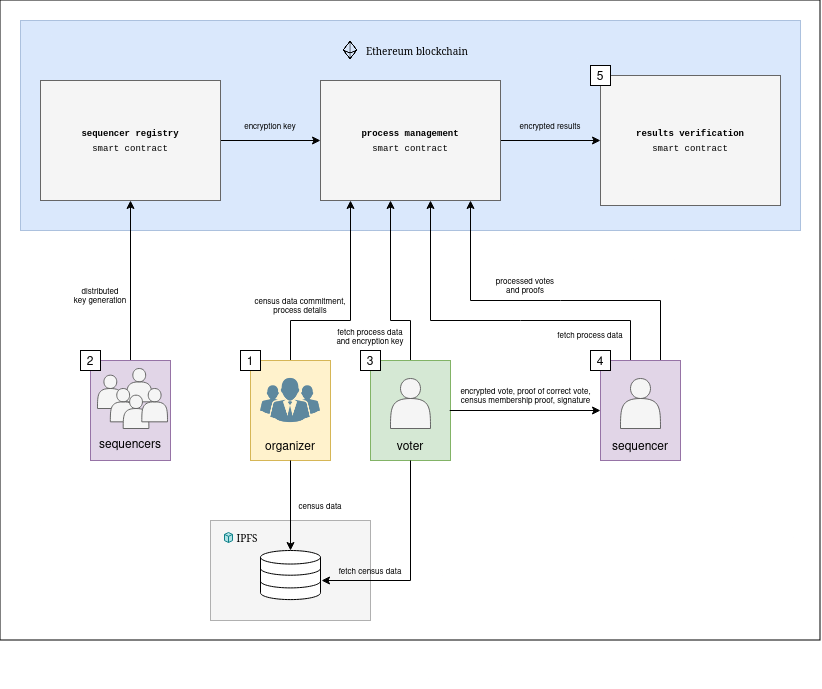

The diagram above was exported from draw.io. Its source (the exported page's mxGraphModel, read from the mxfile embedded in the PNG):
<mxGraphModel dx="1160" dy="672" grid="1" gridSize="10" guides="1" tooltips="1" connect="1" arrows="1" fold="1" page="1" pageScale="1" pageWidth="1100" pageHeight="850" math="0" shadow="0">
  <root>
    <mxCell id="Iu_7Bu9hSgdt7ye1YoMF-0" />
    <mxCell id="Iu_7Bu9hSgdt7ye1YoMF-1" parent="Iu_7Bu9hSgdt7ye1YoMF-0" />
    <mxCell id="ilFAUQE9p3K1V1cAkD8p-7" value="" style="rounded=0;whiteSpace=wrap;html=1;" vertex="1" parent="Iu_7Bu9hSgdt7ye1YoMF-1">
      <mxGeometry x="160" y="80" width="820" height="640" as="geometry" />
    </mxCell>
    <mxCell id="ilFAUQE9p3K1V1cAkD8p-2" value="" style="rounded=0;whiteSpace=wrap;html=1;fillColor=#f5f5f5;dashed=1;dashPattern=1 1;strokeColor=#666666;fontColor=#333333;" vertex="1" parent="Iu_7Bu9hSgdt7ye1YoMF-1">
      <mxGeometry x="370" y="600" width="160" height="100" as="geometry" />
    </mxCell>
    <mxCell id="Iu_7Bu9hSgdt7ye1YoMF-2" value="" style="rounded=0;whiteSpace=wrap;html=1;fillColor=#dae8fc;dashed=1;dashPattern=1 1;strokeColor=#6c8ebf;" vertex="1" parent="Iu_7Bu9hSgdt7ye1YoMF-1">
      <mxGeometry x="180" y="100" width="780" height="210" as="geometry" />
    </mxCell>
    <mxCell id="Iu_7Bu9hSgdt7ye1YoMF-11" value="" style="edgeStyle=orthogonalEdgeStyle;rounded=0;orthogonalLoop=1;jettySize=auto;html=1;" edge="1" parent="Iu_7Bu9hSgdt7ye1YoMF-1" source="Iu_7Bu9hSgdt7ye1YoMF-12" target="Iu_7Bu9hSgdt7ye1YoMF-15">
      <mxGeometry relative="1" as="geometry" />
    </mxCell>
    <mxCell id="Iu_7Bu9hSgdt7ye1YoMF-12" value="&lt;font style=&quot;font-size: 9px;&quot;&gt;&lt;b&gt;process management&lt;/b&gt;&lt;br&gt;smart contract&lt;/font&gt;" style="rounded=0;whiteSpace=wrap;html=1;fontFamily=Courier New;fillColor=#f5f5f5;fontColor=#000000;strokeColor=#666666;" vertex="1" parent="Iu_7Bu9hSgdt7ye1YoMF-1">
      <mxGeometry x="480" y="160" width="180" height="120" as="geometry" />
    </mxCell>
    <mxCell id="Iu_7Bu9hSgdt7ye1YoMF-13" value="" style="edgeStyle=orthogonalEdgeStyle;rounded=0;orthogonalLoop=1;jettySize=auto;html=1;" edge="1" parent="Iu_7Bu9hSgdt7ye1YoMF-1" source="Iu_7Bu9hSgdt7ye1YoMF-14" target="Iu_7Bu9hSgdt7ye1YoMF-12">
      <mxGeometry relative="1" as="geometry" />
    </mxCell>
    <mxCell id="Iu_7Bu9hSgdt7ye1YoMF-14" value="&lt;div&gt;&lt;font color=&quot;#000000&quot; style=&quot;font-size: 9px;&quot;&gt;&lt;b&gt;sequencer registry&lt;/b&gt;&lt;br&gt;&lt;/font&gt;&lt;/div&gt;&lt;div&gt;&lt;font color=&quot;#000000&quot; style=&quot;font-size: 9px;&quot;&gt;smart contract&lt;/font&gt;&lt;/div&gt;" style="rounded=0;whiteSpace=wrap;html=1;fontFamily=Courier New;fillColor=#f5f5f5;fontColor=#333333;strokeColor=#666666;" vertex="1" parent="Iu_7Bu9hSgdt7ye1YoMF-1">
      <mxGeometry x="200" y="160" width="180" height="120" as="geometry" />
    </mxCell>
    <mxCell id="Iu_7Bu9hSgdt7ye1YoMF-20" value="" style="endArrow=classic;html=1;rounded=0;" edge="1" parent="Iu_7Bu9hSgdt7ye1YoMF-1">
      <mxGeometry width="50" height="50" relative="1" as="geometry">
        <mxPoint x="450" y="440" as="sourcePoint" />
        <mxPoint x="510" y="280" as="targetPoint" />
        <Array as="points">
          <mxPoint x="450" y="400" />
          <mxPoint x="510" y="400" />
        </Array>
      </mxGeometry>
    </mxCell>
    <mxCell id="Iu_7Bu9hSgdt7ye1YoMF-21" value="" style="endArrow=classic;html=1;rounded=0;entryX=0.5;entryY=1;entryDx=0;entryDy=0;" edge="1" parent="Iu_7Bu9hSgdt7ye1YoMF-1" target="Iu_7Bu9hSgdt7ye1YoMF-14">
      <mxGeometry width="50" height="50" relative="1" as="geometry">
        <mxPoint x="290" y="440" as="sourcePoint" />
        <mxPoint x="280.0000000000002" y="280.00000000000017" as="targetPoint" />
        <Array as="points" />
      </mxGeometry>
    </mxCell>
    <mxCell id="Iu_7Bu9hSgdt7ye1YoMF-25" value="fetch census data" style="text;html=1;align=center;verticalAlign=middle;whiteSpace=wrap;rounded=0;fontSize=8;" vertex="1" parent="Iu_7Bu9hSgdt7ye1YoMF-1">
      <mxGeometry x="490" y="640" width="80" height="19.55" as="geometry" />
    </mxCell>
    <mxCell id="Iu_7Bu9hSgdt7ye1YoMF-27" value="fetch process data and encryption key" style="text;html=1;align=center;verticalAlign=middle;whiteSpace=wrap;rounded=0;fontSize=8;" vertex="1" parent="Iu_7Bu9hSgdt7ye1YoMF-1">
      <mxGeometry x="490" y="401" width="80" height="30" as="geometry" />
    </mxCell>
    <mxCell id="Iu_7Bu9hSgdt7ye1YoMF-29" value="" style="endArrow=classic;html=1;rounded=0;" edge="1" parent="Iu_7Bu9hSgdt7ye1YoMF-1">
      <mxGeometry width="50" height="50" relative="1" as="geometry">
        <mxPoint x="660" y="760" as="sourcePoint" />
        <mxPoint x="660" y="760" as="targetPoint" />
      </mxGeometry>
    </mxCell>
    <mxCell id="Iu_7Bu9hSgdt7ye1YoMF-30" value="encrypted vote, proof of correct vote, census membership proof, signature" style="text;html=1;align=center;verticalAlign=middle;whiteSpace=wrap;rounded=0;fontSize=8;" vertex="1" parent="Iu_7Bu9hSgdt7ye1YoMF-1">
      <mxGeometry x="617.5" y="460" width="135" height="30" as="geometry" />
    </mxCell>
    <mxCell id="Iu_7Bu9hSgdt7ye1YoMF-49" value="" style="html=1;verticalLabelPosition=bottom;align=center;labelBackgroundColor=#ffffff;verticalAlign=top;strokeWidth=1;shadow=0;dashed=0;shape=mxgraph.ios7.icons.data;" vertex="1" parent="Iu_7Bu9hSgdt7ye1YoMF-1">
      <mxGeometry x="420" y="630" width="60" height="49.1" as="geometry" />
    </mxCell>
    <mxCell id="lkK_xYMYs6qSP8etcj2q-0" value="" style="endArrow=classic;html=1;rounded=0;" edge="1" parent="Iu_7Bu9hSgdt7ye1YoMF-1">
      <mxGeometry width="50" height="50" relative="1" as="geometry">
        <mxPoint x="790" y="440" as="sourcePoint" />
        <mxPoint x="590" y="280" as="targetPoint" />
        <Array as="points">
          <mxPoint x="790" y="400" />
          <mxPoint x="680" y="400" />
          <mxPoint x="590" y="400" />
        </Array>
      </mxGeometry>
    </mxCell>
    <mxCell id="lkK_xYMYs6qSP8etcj2q-1" value="" style="endArrow=classic;html=1;rounded=0;" edge="1" parent="Iu_7Bu9hSgdt7ye1YoMF-1">
      <mxGeometry width="50" height="50" relative="1" as="geometry">
        <mxPoint x="820" y="440" as="sourcePoint" />
        <mxPoint x="630" y="280" as="targetPoint" />
        <Array as="points">
          <mxPoint x="820" y="380" />
          <mxPoint x="720" y="380" />
          <mxPoint x="630" y="380" />
        </Array>
      </mxGeometry>
    </mxCell>
    <mxCell id="lkK_xYMYs6qSP8etcj2q-2" value="" style="endArrow=classic;html=1;rounded=0;" edge="1" parent="Iu_7Bu9hSgdt7ye1YoMF-1">
      <mxGeometry width="50" height="50" relative="1" as="geometry">
        <mxPoint x="570" y="440" as="sourcePoint" />
        <mxPoint x="550" y="280" as="targetPoint" />
        <Array as="points">
          <mxPoint x="570" y="400" />
          <mxPoint x="550" y="400" />
        </Array>
      </mxGeometry>
    </mxCell>
    <mxCell id="srKLONURFAAzG-BD-hus-11" value="" style="group" vertex="1" connectable="0" parent="Iu_7Bu9hSgdt7ye1YoMF-1">
      <mxGeometry x="240" y="430" width="90" height="110" as="geometry" />
    </mxCell>
    <mxCell id="Iu_7Bu9hSgdt7ye1YoMF-41" value="" style="group;fillColor=#e1d5e7;strokeColor=#9673a6;container=0;" vertex="1" connectable="0" parent="srKLONURFAAzG-BD-hus-11">
      <mxGeometry x="10" y="10" width="80" height="100" as="geometry" />
    </mxCell>
    <mxCell id="Iu_7Bu9hSgdt7ye1YoMF-52" value="2" style="whiteSpace=wrap;html=1;aspect=fixed;" vertex="1" parent="srKLONURFAAzG-BD-hus-11">
      <mxGeometry width="20" height="20" as="geometry" />
    </mxCell>
    <mxCell id="Iu_7Bu9hSgdt7ye1YoMF-42" value="" style="group" vertex="1" connectable="0" parent="srKLONURFAAzG-BD-hus-11">
      <mxGeometry x="17" y="18" width="70" height="60" as="geometry" />
    </mxCell>
    <mxCell id="Iu_7Bu9hSgdt7ye1YoMF-43" value="" style="shape=actor;whiteSpace=wrap;html=1;fillColor=#f5f5f5;fontColor=#333333;strokeColor=#666666;" vertex="1" parent="Iu_7Bu9hSgdt7ye1YoMF-42">
      <mxGeometry y="6.666666666666667" width="25.68807339449541" height="33.33333333333333" as="geometry" />
    </mxCell>
    <mxCell id="Iu_7Bu9hSgdt7ye1YoMF-44" value="" style="shape=actor;whiteSpace=wrap;html=1;fillColor=#f5f5f5;fontColor=#333333;strokeColor=#666666;" vertex="1" parent="Iu_7Bu9hSgdt7ye1YoMF-42">
      <mxGeometry x="28.899082568807337" width="25.68807339449541" height="33.33333333333333" as="geometry" />
    </mxCell>
    <mxCell id="Iu_7Bu9hSgdt7ye1YoMF-45" value="" style="shape=actor;whiteSpace=wrap;html=1;fillColor=#f5f5f5;fontColor=#333333;strokeColor=#666666;" vertex="1" parent="Iu_7Bu9hSgdt7ye1YoMF-42">
      <mxGeometry x="12.844036697247706" y="19.999999999999996" width="25.68807339449541" height="33.33333333333333" as="geometry" />
    </mxCell>
    <mxCell id="Iu_7Bu9hSgdt7ye1YoMF-46" value="" style="shape=actor;whiteSpace=wrap;html=1;fillColor=#f5f5f5;fontColor=#333333;strokeColor=#666666;" vertex="1" parent="Iu_7Bu9hSgdt7ye1YoMF-42">
      <mxGeometry x="25.68807339449541" y="26.666666666666668" width="25.68807339449541" height="33.33333333333333" as="geometry" />
    </mxCell>
    <mxCell id="Iu_7Bu9hSgdt7ye1YoMF-47" value="" style="shape=actor;whiteSpace=wrap;html=1;fillColor=#f5f5f5;fontColor=#333333;strokeColor=#666666;" vertex="1" parent="Iu_7Bu9hSgdt7ye1YoMF-42">
      <mxGeometry x="44.31192660550459" y="19.999999999999996" width="25.68807339449541" height="33.33333333333333" as="geometry" />
    </mxCell>
    <mxCell id="srKLONURFAAzG-BD-hus-0" value="sequencers" style="text;html=1;align=center;verticalAlign=middle;whiteSpace=wrap;rounded=0;" vertex="1" parent="srKLONURFAAzG-BD-hus-11">
      <mxGeometry x="10" y="78" width="80" height="30" as="geometry" />
    </mxCell>
    <mxCell id="srKLONURFAAzG-BD-hus-13" value="" style="group" vertex="1" connectable="0" parent="Iu_7Bu9hSgdt7ye1YoMF-1">
      <mxGeometry x="400" y="430" width="90" height="110" as="geometry" />
    </mxCell>
    <mxCell id="gYZxT68eDZA619NTKZw1-5" value="" style="group" vertex="1" connectable="0" parent="srKLONURFAAzG-BD-hus-13">
      <mxGeometry x="10" y="10" width="80" height="100" as="geometry" />
    </mxCell>
    <mxCell id="Iu_7Bu9hSgdt7ye1YoMF-16" value="" style="group;fillColor=#fff2cc;strokeColor=#d6b656;container=0;" vertex="1" connectable="0" parent="gYZxT68eDZA619NTKZw1-5">
      <mxGeometry width="80" height="100" as="geometry" />
    </mxCell>
    <mxCell id="Iu_7Bu9hSgdt7ye1YoMF-18" value="" style="shape=image;html=1;verticalAlign=top;verticalLabelPosition=bottom;labelBackgroundColor=#ffffff;imageAspect=0;aspect=fixed;image=https://cdn1.iconfinder.com/data/icons/business-and-finance-20/200/vector_65_02-128.png" vertex="1" parent="gYZxT68eDZA619NTKZw1-5">
      <mxGeometry x="10" y="10" width="60" height="60" as="geometry" />
    </mxCell>
    <mxCell id="srKLONURFAAzG-BD-hus-1" value="organizer" style="text;html=1;align=center;verticalAlign=middle;whiteSpace=wrap;rounded=0;" vertex="1" parent="gYZxT68eDZA619NTKZw1-5">
      <mxGeometry y="70" width="80" height="30" as="geometry" />
    </mxCell>
    <mxCell id="Iu_7Bu9hSgdt7ye1YoMF-51" value="1" style="whiteSpace=wrap;html=1;aspect=fixed;" vertex="1" parent="srKLONURFAAzG-BD-hus-13">
      <mxGeometry width="20" height="20" as="geometry" />
    </mxCell>
    <mxCell id="srKLONURFAAzG-BD-hus-14" value="" style="group" vertex="1" connectable="0" parent="Iu_7Bu9hSgdt7ye1YoMF-1">
      <mxGeometry x="520" y="430" width="90" height="110" as="geometry" />
    </mxCell>
    <mxCell id="Iu_7Bu9hSgdt7ye1YoMF-35" value="" style="group;fillColor=#d5e8d4;strokeColor=#82b366;container=0;" vertex="1" connectable="0" parent="srKLONURFAAzG-BD-hus-14">
      <mxGeometry x="10" y="10" width="80" height="100" as="geometry" />
    </mxCell>
    <mxCell id="Iu_7Bu9hSgdt7ye1YoMF-53" value="3" style="whiteSpace=wrap;html=1;aspect=fixed;" vertex="1" parent="srKLONURFAAzG-BD-hus-14">
      <mxGeometry width="20" height="20" as="geometry" />
    </mxCell>
    <mxCell id="Iu_7Bu9hSgdt7ye1YoMF-36" value="" style="shape=actor;whiteSpace=wrap;html=1;fillColor=#f5f5f5;fontColor=#333333;strokeColor=#666666;" vertex="1" parent="srKLONURFAAzG-BD-hus-14">
      <mxGeometry x="30" y="28" width="40" height="50" as="geometry" />
    </mxCell>
    <mxCell id="srKLONURFAAzG-BD-hus-6" value="voter" style="text;html=1;align=center;verticalAlign=middle;whiteSpace=wrap;rounded=0;" vertex="1" parent="srKLONURFAAzG-BD-hus-14">
      <mxGeometry x="10" y="80" width="80" height="30" as="geometry" />
    </mxCell>
    <mxCell id="ilFAUQE9p3K1V1cAkD8p-1" value="" style="edgeStyle=orthogonalEdgeStyle;rounded=0;orthogonalLoop=1;jettySize=auto;html=1;" edge="1" parent="srKLONURFAAzG-BD-hus-14">
      <mxGeometry relative="1" as="geometry">
        <mxPoint x="89.19999999999999" y="60" as="sourcePoint" />
        <mxPoint x="240" y="60" as="targetPoint" />
      </mxGeometry>
    </mxCell>
    <mxCell id="srKLONURFAAzG-BD-hus-15" value="" style="group" vertex="1" connectable="0" parent="Iu_7Bu9hSgdt7ye1YoMF-1">
      <mxGeometry x="750" y="430" width="90" height="110" as="geometry" />
    </mxCell>
    <mxCell id="srKLONURFAAzG-BD-hus-7" value="" style="group;fillColor=#e1d5e7;strokeColor=#9673a6;container=0;" vertex="1" connectable="0" parent="srKLONURFAAzG-BD-hus-15">
      <mxGeometry x="10" y="10" width="80" height="100" as="geometry" />
    </mxCell>
    <mxCell id="srKLONURFAAzG-BD-hus-8" value="4" style="whiteSpace=wrap;html=1;aspect=fixed;" vertex="1" parent="srKLONURFAAzG-BD-hus-15">
      <mxGeometry width="20" height="20" as="geometry" />
    </mxCell>
    <mxCell id="srKLONURFAAzG-BD-hus-9" value="" style="shape=actor;whiteSpace=wrap;html=1;fillColor=#f5f5f5;fontColor=#333333;strokeColor=#666666;" vertex="1" parent="srKLONURFAAzG-BD-hus-15">
      <mxGeometry x="30" y="28" width="40" height="50" as="geometry" />
    </mxCell>
    <mxCell id="srKLONURFAAzG-BD-hus-10" value="sequencer" style="text;html=1;align=center;verticalAlign=middle;whiteSpace=wrap;rounded=0;" vertex="1" parent="srKLONURFAAzG-BD-hus-15">
      <mxGeometry x="10" y="80" width="80" height="30" as="geometry" />
    </mxCell>
    <mxCell id="Iu_7Bu9hSgdt7ye1YoMF-9" value="" style="shape=image;html=1;verticalAlign=top;verticalLabelPosition=bottom;labelBackgroundColor=#ffffff;imageAspect=0;aspect=fixed;image=https://cdn0.iconfinder.com/data/icons/phosphor-light-vol-2/256/currency-eth-light-128.png" vertex="1" parent="Iu_7Bu9hSgdt7ye1YoMF-1">
      <mxGeometry x="500" y="120" width="20" height="20" as="geometry" />
    </mxCell>
    <mxCell id="Iu_7Bu9hSgdt7ye1YoMF-10" value="&lt;div align=&quot;right&quot;&gt;Ethereum blockchain&lt;/div&gt;" style="text;strokeColor=none;align=right;fillColor=none;html=1;verticalAlign=middle;whiteSpace=wrap;rounded=0;fontFamily=Garamond;fontSize=10;" vertex="1" parent="Iu_7Bu9hSgdt7ye1YoMF-1">
      <mxGeometry x="520" y="120" width="110" height="20" as="geometry" />
    </mxCell>
    <mxCell id="Iu_7Bu9hSgdt7ye1YoMF-15" value="&lt;div&gt;&lt;font style=&quot;font-size: 9px;&quot;&gt;&lt;b&gt;results verification&lt;/b&gt;&lt;/font&gt;&lt;/div&gt;&lt;div&gt;&lt;font style=&quot;font-size: 9px;&quot;&gt;smart contract&lt;b&gt;&lt;br&gt;&lt;/b&gt;&lt;/font&gt;&lt;/div&gt;" style="rounded=0;whiteSpace=wrap;html=1;fontFamily=Courier New;fillColor=#f5f5f5;fontColor=#000000;strokeColor=#666666;" vertex="1" parent="Iu_7Bu9hSgdt7ye1YoMF-1">
      <mxGeometry x="760" y="155" width="180" height="130" as="geometry" />
    </mxCell>
    <mxCell id="Iu_7Bu9hSgdt7ye1YoMF-55" value="5" style="whiteSpace=wrap;html=1;aspect=fixed;" vertex="1" parent="Iu_7Bu9hSgdt7ye1YoMF-1">
      <mxGeometry x="750" y="145" width="20" height="20" as="geometry" />
    </mxCell>
    <mxCell id="lznc5bEyJSZAmeDWeBLt-0" value="" style="edgeStyle=orthogonalEdgeStyle;rounded=0;orthogonalLoop=1;jettySize=auto;html=1;" edge="1" parent="Iu_7Bu9hSgdt7ye1YoMF-1" source="srKLONURFAAzG-BD-hus-1" target="Iu_7Bu9hSgdt7ye1YoMF-49">
      <mxGeometry relative="1" as="geometry" />
    </mxCell>
    <mxCell id="lznc5bEyJSZAmeDWeBLt-5" value="" style="edgeStyle=orthogonalEdgeStyle;rounded=0;orthogonalLoop=1;jettySize=auto;html=1;exitX=0.5;exitY=1;exitDx=0;exitDy=0;entryX=1.017;entryY=0.611;entryDx=0;entryDy=0;entryPerimeter=0;" edge="1" parent="Iu_7Bu9hSgdt7ye1YoMF-1" source="srKLONURFAAzG-BD-hus-6" target="Iu_7Bu9hSgdt7ye1YoMF-49">
      <mxGeometry relative="1" as="geometry">
        <mxPoint x="570" y="540" as="sourcePoint" />
        <mxPoint x="570" y="630" as="targetPoint" />
        <Array as="points">
          <mxPoint x="570" y="660" />
        </Array>
      </mxGeometry>
    </mxCell>
    <mxCell id="lm6KFXZ0J-xEOVUp7bA3-0" value="census data" style="text;html=1;align=center;verticalAlign=middle;whiteSpace=wrap;rounded=0;fontSize=8;" vertex="1" parent="Iu_7Bu9hSgdt7ye1YoMF-1">
      <mxGeometry x="455" y="570" width="50" height="30" as="geometry" />
    </mxCell>
    <mxCell id="WomZZaRZjT9QcHENkQK_-0" value="census data commitment, process details" style="text;html=1;align=center;verticalAlign=middle;whiteSpace=wrap;rounded=0;fontSize=8;" vertex="1" parent="Iu_7Bu9hSgdt7ye1YoMF-1">
      <mxGeometry x="405" y="370" width="110" height="30" as="geometry" />
    </mxCell>
    <mxCell id="_AIhl84Dl-MKm8ExY_EF-0" value="fetch process data" style="text;html=1;align=center;verticalAlign=middle;whiteSpace=wrap;rounded=0;fontSize=8;" vertex="1" parent="Iu_7Bu9hSgdt7ye1YoMF-1">
      <mxGeometry x="710" y="399" width="80" height="30" as="geometry" />
    </mxCell>
    <mxCell id="_AIhl84Dl-MKm8ExY_EF-1" value="processed votes and proofs" style="text;html=1;align=center;verticalAlign=middle;whiteSpace=wrap;rounded=0;fontSize=8;" vertex="1" parent="Iu_7Bu9hSgdt7ye1YoMF-1">
      <mxGeometry x="650" y="350" width="70" height="30" as="geometry" />
    </mxCell>
    <mxCell id="ilFAUQE9p3K1V1cAkD8p-0" value="distributed&lt;br&gt;key generation" style="text;html=1;align=center;verticalAlign=middle;whiteSpace=wrap;rounded=0;fontSize=8;" vertex="1" parent="Iu_7Bu9hSgdt7ye1YoMF-1">
      <mxGeometry x="230" y="360" width="60" height="30" as="geometry" />
    </mxCell>
    <mxCell id="ilFAUQE9p3K1V1cAkD8p-5" value="" style="group" vertex="1" connectable="0" parent="Iu_7Bu9hSgdt7ye1YoMF-1">
      <mxGeometry x="384" y="607" width="38" height="20" as="geometry" />
    </mxCell>
    <mxCell id="ilFAUQE9p3K1V1cAkD8p-3" value="IPFS" style="text;strokeColor=none;align=center;fillColor=none;html=1;verticalAlign=middle;whiteSpace=wrap;rounded=0;fontFamily=Garamond;fontSize=10;" vertex="1" parent="ilFAUQE9p3K1V1cAkD8p-5">
      <mxGeometry x="8" width="30" height="20" as="geometry" />
    </mxCell>
    <mxCell id="ilFAUQE9p3K1V1cAkD8p-4" value="" style="html=1;shape=mxgraph.basic.isocube;isoAngle=15;fillColor=#b0e3e6;strokeColor=#0e8088;" vertex="1" parent="ilFAUQE9p3K1V1cAkD8p-5">
      <mxGeometry y="5" width="8" height="10" as="geometry" />
    </mxCell>
    <mxCell id="ilFAUQE9p3K1V1cAkD8p-8" value="encryption key" style="text;html=1;align=center;verticalAlign=middle;whiteSpace=wrap;rounded=0;fontSize=8;" vertex="1" parent="Iu_7Bu9hSgdt7ye1YoMF-1">
      <mxGeometry x="380" y="190" width="100" height="30" as="geometry" />
    </mxCell>
    <mxCell id="ilFAUQE9p3K1V1cAkD8p-9" value="encrypted results" style="text;html=1;align=center;verticalAlign=middle;whiteSpace=wrap;rounded=0;fontSize=8;" vertex="1" parent="Iu_7Bu9hSgdt7ye1YoMF-1">
      <mxGeometry x="660" y="190" width="100" height="30" as="geometry" />
    </mxCell>
  </root>
</mxGraphModel>